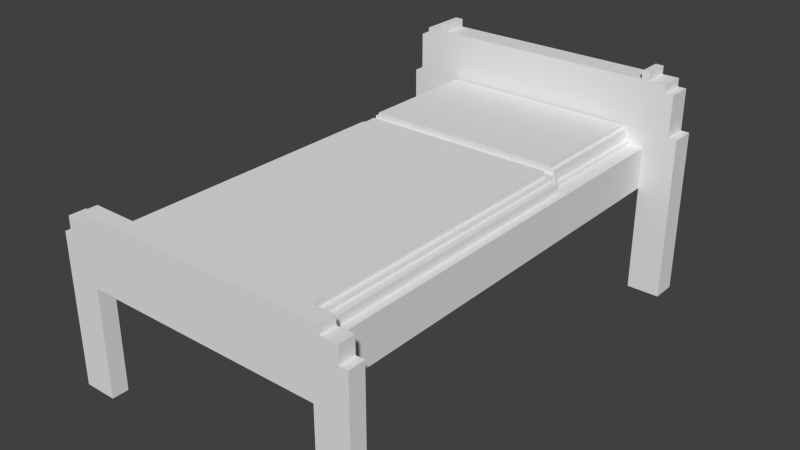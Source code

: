 # Source: Lozko.blend  (saved by Blender 2.74.0; exported with 4.5.12 LTS)
import bpy
from mathutils import Matrix  # noqa: F401  (used for matrix-valued properties, if any)

bpy.ops.wm.read_factory_settings(use_empty=True)
scene = bpy.context.scene
scene.name = 'Scene'

# ---- collections
col_collection_1 = bpy.data.collections.new('Collection 1'); scene.collection.children.link(col_collection_1)

# ---- materials (node trees are filled in below, after node groups)
mat_material = bpy.data.materials.new('Material')
mat_material.alpha_threshold = 0.0
mat_material.use_transparent_shadow = False
mat_material.roughness = 0.5
mat_material.line_color = (0.0, 0.0, 0.0, 1.0)

# ---- material node trees

# ---- world
world_world = bpy.data.worlds.new('World'); scene.world = world_world
world_world.color = (0.05088, 0.05088, 0.05088)
world_world.use_sun_shadow = False
world_world.sun_shadow_jitter_overblur = 0.0
world_world.cycles.sampling_method = 'MANUAL'
world_world.cycles.sample_map_resolution = 256

# ---- meshes
me_cube_002 = bpy.data.meshes.new('Cube.002')
me_cube_002.from_pydata([(-0.4674, -0.9226, -0.03997), (-0.4674, -0.9226, -0.01676), (-0.4442, -0.9226, -0.01676), (-0.4093, -0.9226, -0.03997), (-0.4442, -0.9226, 0.006451), (-0.3629, -0.9226, -0.03997), (-0.09569, -0.3044, -0.03997), (-0.4442, -0.6557, -0.01676), (-0.4674, -0.01182, -0.01676), (-0.4442, -0.4787, -0.01676), (-0.4674, 0.4003, -0.03997), (-0.4442, -0.2931, -0.01676), (-0.2802, -0.9226, -0.01676), (-0.302, -0.9226, -0.03997), (-0.2237, -0.9226, -0.03997), (-0.2179, -0.9226, -0.01676), (-0.1772, -0.9226, -0.03997), (0.09904, -0.7957, -0.03997), (-0.1439, -0.9226, -0.01676), (-0.1163, -0.9226, -0.03997), (-0.03799, -0.9226, -0.03997), (0.08568, -0.9226, -0.01676), (0.008435, -0.9226, -0.03997), (-0.421, -0.8994, 0.006451), (-0.421, -0.8994, 0.02966), (-0.421, -0.8182, 0.02966), (-0.421, -0.5672, 0.02966), (-0.4442, -0.5194, 0.006451), (-0.421, -0.3786, 0.006451), (-0.4442, -0.3293, 0.006451), (-0.421, -0.3221, 0.02966), (-0.1671, -0.8994, 0.02966), (-0.1569, -0.8994, 0.006451), (-0.154, -0.9226, 0.006451), (-0.1192, -0.9226, 0.006451), (-0.08441, -0.9226, 0.006451), (-0.1192, -0.8994, 0.02966), (-0.04669, -0.8994, 0.006451), (-0.03944, -0.8994, 0.02966), (-0.03799, -0.9226, 0.006451), (-0.00317, -0.9226, 0.006451), (0.0885, -0.4966, 0.02966), (-0.4442, -0.1596, -0.01676), (-0.4442, -0.01454, -0.01676), (-0.4442, 0.1189, -0.01676), (-0.4674, 0.4003, -0.01676), (-0.4442, 0.4003, -0.01676), (-0.3919, 0.4003, -0.03997), (-0.3803, 0.4003, -0.01676), (-0.09757, 0.09237, -0.03997), (-0.2904, 0.4003, -0.01676), (-0.2309, 0.4003, -0.03997), (-0.1772, 0.4003, -0.01676), (-0.08441, 0.4003, -0.01676), (0.4842, 0.4003, -0.03997), (-0.421, 0.3771, 0.02966), (-0.421, -0.1538, 0.006451), (-0.4442, 0.02753, 0.006451), (-0.421, 0.3771, 0.006451), (-0.4442, 0.4003, 0.006451), (0.4378, 0.3771, 0.02966), (0.04325, -0.9226, -0.03997), (0.07807, -0.9226, -0.03997), (0.1245, -0.9226, -0.03997), (0.1477, -0.9226, -0.01676), (0.1709, -0.9226, -0.03997), (0.2536, -0.9226, -0.01676), (0.2173, -0.9226, -0.03997), (0.2637, -0.9226, -0.03997), (0.3537, -0.9226, -0.03997), (0.461, -0.9226, -0.01676), (0.4842, -0.9226, -0.03997), (0.4262, -0.9226, -0.03997), (0.4842, -0.9226, -0.01676), (0.4842, -0.8733, -0.03997), (0.461, -0.61, -0.01676), (0.4842, -0.7166, -0.03997), (0.461, -0.2615, -0.01676), (0.4842, -0.3496, -0.03997), (0.03165, -0.9226, 0.006451), (0.07807, -0.9226, 0.006451), (0.03165, -0.8994, 0.006451), (0.02004, -0.8994, 0.02966), (0.1143, -0.8994, 0.02966), (0.11, -0.8994, 0.006451), (0.1129, -0.9226, 0.006451), (0.1477, -0.9226, 0.006451), (0.1941, -0.9226, 0.006451), (0.1941, -0.8994, 0.006451), (0.2405, -0.9226, 0.006451), (0.287, -0.9226, 0.006451), (0.4378, -0.8994, 0.006451), (0.2928, -0.8994, 0.02966), (0.3218, -0.9226, 0.006451), (0.3566, -0.9226, 0.006451), (0.4378, -0.8994, 0.02966), (0.461, -0.9226, 0.006451), (0.4378, -0.8109, 0.02966), (0.4378, -0.5723, 0.006451), (0.4378, -0.5012, 0.02966), (0.4378, -0.1151, 0.006451), (0.4378, -0.243, 0.02966), (0.1158, 0.4003, -0.01676), (0.1941, 0.4003, -0.01676), (0.461, 0.4003, -0.01676), (0.4842, 0.02472, -0.03997), (0.4842, -0.02506, -0.01676), (0.4842, 0.4003, -0.01676), (0.4842, 0.1624, -0.03997), (0.4378, 0.3771, 0.006451), (0.461, 0.4003, 0.006451), (0.4378, 0.2371, 0.006451)], [], [(3, 4, 2), (0, 2, 1), (0, 6, 17), (1, 8, 0), (9, 8, 1), (19, 20, 21, 18), (32, 37, 38, 36), (16, 18, 15), (5, 12, 4), (24, 25, 23), (41, 25, 24), (25, 26, 23), (41, 26, 25), (23, 27, 4), (26, 30, 28), (60, 30, 26), (28, 29, 27), (23, 31, 24), (32, 23, 4), (35, 37, 32, 34), (32, 36, 31), (45, 46, 47, 10), (8, 45, 10), (46, 45, 8), (68, 69, 70, 66), (10, 47, 6), (50, 51, 47), (47, 51, 6), (53, 54, 51), (51, 54, 49), (56, 57, 29), (58, 59, 57), (63, 64, 21), (65, 66, 64), (80, 84, 81, 79), (71, 73, 70), (73, 75, 70), (17, 76, 74), (73, 77, 75), (6, 78, 76), (17, 71, 69), (81, 83, 82), (87, 88, 84, 86), (88, 91, 92, 83), (89, 91, 88, 87), (91, 95, 92), (98, 99, 97, 91), (97, 95, 91), (97, 41, 95), (37, 81, 82, 38), (96, 98, 91), (96, 100, 98), (101, 99, 100), (106, 73, 105), (106, 104, 77), (107, 106, 105), (54, 108, 105), (60, 109, 58), (101, 60, 41), (60, 101, 100), (110, 111, 100), (110, 109, 111), (110, 59, 109), (79, 81, 37, 40), (7, 4, 27, 9), (6, 105, 78), (30, 55, 28), (60, 55, 30), (18, 21, 39, 35), (27, 29, 9), (18, 35, 34), (18, 34, 33), (15, 18, 33, 4), (21, 40, 39), (44, 57, 59, 46), (29, 57, 42), (21, 64, 86, 85), (59, 50, 48), (59, 52, 50), (59, 53, 52), (21, 80, 79), (64, 66, 87, 86), (21, 85, 80), (66, 89, 87), (66, 90, 89), (70, 93, 90), (70, 94, 93), (70, 96, 94), (59, 102, 54), (59, 103, 102), (59, 104, 103), (110, 96, 77), (21, 79, 40), (0, 3, 2), (3, 5, 4), (0, 17, 3), (3, 17, 5), (2, 7, 1), (7, 9, 1), (0, 8, 10), (9, 11, 8), (0, 10, 6), (5, 13, 12), (14, 16, 15), (5, 17, 13), (13, 17, 14), (14, 17, 16), (16, 19, 18), (20, 22, 21), (16, 17, 19), (19, 17, 20), (20, 17, 22), (23, 26, 28), (23, 28, 27), (41, 60, 26), (31, 41, 24), (23, 32, 31), (38, 41, 36), (36, 41, 31), (34, 32, 33), (39, 37, 35), (40, 37, 39), (33, 32, 4), (11, 42, 8), (42, 43, 8), (43, 44, 8), (44, 46, 8), (46, 59, 47), (59, 48, 47), (13, 14, 15, 12), (6, 49, 54), (48, 50, 47), (50, 52, 51), (6, 51, 49), (52, 53, 51), (53, 59, 54), (28, 55, 56), (28, 56, 29), (56, 55, 58), (56, 58, 57), (22, 61, 21), (61, 62, 21), (63, 65, 64), (62, 63, 21), (22, 17, 61), (61, 17, 62), (63, 17, 65), (62, 17, 63), (67, 68, 66), (67, 17, 68), (68, 17, 69), (65, 67, 66), (65, 17, 67), (69, 72, 70), (72, 71, 70), (71, 17, 74), (69, 71, 72), (74, 73, 71), (17, 6, 76), (76, 73, 74), (78, 73, 76), (83, 41, 82), (81, 84, 83), (84, 88, 83), (86, 84, 85), (85, 84, 80), (92, 41, 83), (95, 41, 92), (90, 91, 89), (93, 91, 90), (94, 91, 93), (97, 99, 41), (100, 99, 98), (99, 101, 41), (96, 91, 94), (102, 103, 54), (103, 104, 54), (73, 106, 77), (6, 54, 105), (106, 107, 104), (108, 107, 105), (54, 107, 108), (104, 107, 54), (55, 60, 58), (109, 59, 58), (96, 110, 100), (111, 60, 100), (109, 60, 111), (82, 41, 38), (105, 73, 78), (2, 4, 7), (9, 29, 11), (12, 15, 4), (11, 29, 42), (42, 57, 43), (43, 57, 44), (66, 70, 90), (75, 96, 70), (77, 96, 75), (104, 110, 77), (59, 110, 104)])
me_cube_002.materials.append(mat_material)
me_cube_002.use_remesh_preserve_volume = False
me_cube_002.use_remesh_preserve_attributes = False
me_cube_002.use_mirror_vertex_groups = False
me_cube_002.update()
me_cube_001 = bpy.data.meshes.new('Cube.001')
me_cube_001.from_pydata([(-0.4758, -0.3358, -0.05065), (-0.4758, -0.3188, -0.03362), (-0.4758, -0.3188, 0.0004215), (-0.4758, -0.3358, 0.0004215), (-0.4588, -0.3188, -0.03362), (-0.4588, -0.3188, 0.0004215), (-0.2736, -0.3358, -0.05065), (-0.4078, -0.3358, -0.03362), (-0.3432, -0.3358, -0.02737), (-0.3014, -0.3358, -0.02511), (-0.4758, -0.2188, -0.05065), (-0.4758, -0.2592, -0.03362), (-0.4758, -0.2251, -0.03362), (-0.4758, -0.1613, -0.05065), (-0.4758, -0.1911, -0.03362), (-0.4758, -0.1288, -0.03362), (-0.4588, -0.1464, -0.00809), (-0.4758, -0.1126, -0.05065), (-0.2593, 0.0446, -0.05065), (-0.4588, -0.106, -0.003834), (-0.4588, -0.08897, -0.03362), (-0.4588, -0.09748, -0.0166), (-0.4588, -0.06982, -0.005962), (-0.4588, -0.03896, -0.03362), (-0.4588, -0.04641, -0.0166), (0.06475, -0.1407, -0.05065), (-0.204, -0.3358, -0.02298), (-0.09217, -0.3358, -0.0287), (0.002515, -0.3358, -0.05065), (-0.02475, -0.3358, -0.01873), (0.00717, -0.3358, -0.0315), (-0.4588, -0.3188, 0.01744), (-0.4418, -0.3188, 0.01744), (-0.4418, -0.3188, 0.03447), (-0.4418, -0.2603, 0.03447), (-0.4418, -0.1251, 0.03447), (-0.4588, 0.01663, 0.01744), (-0.4588, -0.02301, -0.01022), (-0.4418, -0.05492, 0.03447), (-0.2672, -0.224, 0.03447), (-0.06611, -0.3188, 0.01744), (-0.06092, -0.3358, 0.0004215), (-0.01198, -0.3188, 0.0004215), (-0.4758, 0.04083, -0.05065), (-0.4588, 0.04296, -0.03362), (-0.4758, 0.08126, -0.03362), (-0.4758, 0.09403, -0.05065), (-0.4588, 0.1366, -0.03362), (-0.4758, 0.1451, -0.05065), (-0.4758, 0.1451, -0.03362), (-0.4758, 0.1898, -0.05065), (-0.4758, 0.1876, -0.03362), (-0.4758, 0.26, -0.03362), (-0.4588, 0.26, -0.03362), (-0.2664, 0.2258, -0.05065), (-0.4758, 0.26, -0.05065), (-0.3476, 0.26, -0.05065), (-0.2546, 0.243, -0.0166), (-0.4588, 0.26, -0.0166), (0.1375, 0.26, -0.05065), (-0.2546, 0.26, -0.0166), (-0.2546, 0.26, 0.0004215), (-0.4588, 0.03285, -0.01181), (-0.4418, 0.02487, 0.03447), (-0.4418, 0.01317, 0.01744), (-0.4588, 0.05572, 0.0004215), (-0.4588, 0.09615, -0.01022), (-0.4418, 0.06424, 0.01744), (-0.4418, 0.1153, 0.03447), (-0.4588, 0.1302, -0.01022), (-0.4588, 0.243, -0.0166), (-0.4588, 0.243, 0.01744), (-0.4418, 0.1323, 0.01744), (-0.4418, 0.226, 0.03447), (-0.4418, 0.226, 0.01744), (-0.3571, 0.104, 0.03447), (0.4264, 0.226, 0.01744), (-0.2546, 0.243, 0.0004215), (-0.3019, 0.243, 0.01744), (0.4264, 0.226, 0.03447), (-0.03432, 0.243, 0.01744), (0.08344, 0.26, 0.0004215), (0.09035, -0.3358, -0.02658), (0.1476, -0.3358, -0.05065), (0.2104, -0.3358, -0.02405), (0.2716, -0.3358, -0.05065), (0.2148, -0.2425, -0.05065), (0.36, -0.2634, -0.05065), (0.2891, -0.3358, -0.02405), (0.3242, -0.3358, -0.03362), (0.4604, -0.3358, 0.0004215), (0.4604, -0.3358, -0.05065), (0.4604, -0.2975, -0.05065), (0.4434, -0.3188, -0.03362), (0.4604, -0.3188, -0.03362), (0.4604, -0.3188, 0.0004215), (0.4604, -0.2805, -0.03362), (0.4604, -0.2592, -0.05065), (0.4604, -0.2507, -0.03362), (0.4604, -0.2124, -0.05065), (0.4434, -0.2166, -0.03362), (0.4604, -0.2209, -0.03362), (0.4604, -0.1262, -0.05065), (0.4434, -0.1358, -0.03362), (0.4604, -0.1826, -0.03362), (0.4604, -0.1528, -0.03362), (0.4604, -0.04189, -0.03362), (0.4604, -0.004919, -0.05065), (0.4434, -0.01449, -0.03362), (0.4434, -0.04641, -0.0166), (0.05185, -0.3188, 0.01744), (0.09016, -0.3188, 0.01744), (0.1721, -0.3188, 0.0004215), (0.1327, -0.3188, 0.01744), (0.1854, -0.3188, 0.03447), (0.2274, -0.3188, 0.01744), (0.2987, -0.3188, 0.01744), (0.3359, -0.3188, 0.0004215), (0.3152, -0.3188, 0.03447), (0.3625, -0.3188, 0.01744), (0.4434, -0.3188, 0.0004215), (0.4264, -0.3188, 0.01744), (0.4264, -0.3188, 0.03447), (0.4434, -0.3188, 0.01744), (0.4264, -0.2188, 0.03447), (0.4434, -0.1181, -0.00666), (0.4434, -0.2251, 0.01744), (0.4434, -0.1618, 0.01744), (0.4264, -0.1198, 0.03447), (0.4264, 0.02806, 0.01744), (0.4264, -0.005983, 0.03447), (0.4434, 0.01982, 0.01744), (0.4434, -0.03152, -0.005962), (0.1203, 0.1314, -0.05065), (0.2391, 0.26, -0.0166), (0.3295, 0.26, -0.05065), (0.2391, 0.243, -0.0166), (0.4434, 0.01317, -0.0166), (0.4434, 0.06211, -0.03362), (0.4604, 0.08339, -0.05065), (0.4434, 0.05892, -0.01022), (0.4604, 0.111, -0.03362), (0.4434, 0.1632, -0.03362), (0.4434, 0.1068, -0.0166), (0.4604, 0.1621, -0.05065), (0.4434, 0.1408, -0.0166), (0.4604, 0.1536, -0.03362), (0.4434, 0.1802, -0.01128), (0.4604, 0.26, -0.03362), (0.4434, 0.2302, -0.03362), (0.3205, 0.26, -0.03362), (0.3412, 0.26, -0.0166), (0.4434, 0.26, -0.0166), (0.4604, 0.26, -0.05065), (0.4434, 0.26, -0.03362), (0.09288, -0.05398, 0.03447), (0.4434, 0.243, 0.01744), (0.2391, 0.243, 0.0004215), (0.2391, 0.26, 0.0004215), (0.4434, -0.003855, -0.00809), (0.4264, 0.05147, 0.03447), (0.4264, 0.1164, 0.03447), (0.4434, 0.05572, 0.0004215), (0.4434, 0.1196, 0.01744), (0.4434, 0.08977, 0.0004215), (0.4434, 0.1217, -0.005962), (0.4434, 0.243, -0.0166)], [], [(0, 2, 1), (0, 6, 8, 7), (13, 17, 18, 0), (6, 9, 8), (0, 7, 3), (4, 11, 1), (1, 11, 0), (4, 14, 12), (12, 14, 10), (4, 12, 11), (11, 12, 10), (16, 19, 4), (4, 19, 21, 20), (21, 22, 20), (22, 24, 23), (19, 31, 36, 22), (31, 16, 4), (4, 15, 14), (14, 15, 13), (6, 27, 26), (0, 25, 6), (25, 86, 28), (28, 30, 29), (28, 29, 27), (6, 26, 9), (5, 2, 3), (5, 32, 31), (39, 34, 33), (33, 34, 32), (39, 35, 34), (34, 35, 32), (46, 45, 49, 48), (32, 36, 31), (75, 38, 35), (35, 38, 32), (5, 40, 32), (42, 5, 41), (155, 39, 33), (37, 62, 23), (44, 45, 15), (62, 66, 47), (15, 45, 43), (66, 69, 47), (47, 49, 45), (69, 70, 47), (47, 53, 52, 51), (48, 49, 51, 50), (51, 52, 50), (47, 51, 49), (52, 53, 56, 55), (55, 56, 18), (70, 58, 53), (58, 60, 59, 56), (60, 58, 57), (56, 59, 54), (102, 104, 101, 99), (2, 5, 4, 1), (75, 68, 63), (63, 68, 67), (36, 71, 70), (75, 73, 68), (72, 71, 36), (68, 73, 72), (73, 76, 74), (79, 73, 155), (81, 61, 77), (78, 71, 74), (80, 78, 76), (28, 82, 30), (83, 84, 82), (85, 89, 88), (85, 90, 89), (86, 92, 91), (95, 94, 93), (87, 97, 92), (98, 96, 97), (101, 100, 93), (25, 102, 99), (101, 103, 100), (87, 25, 99, 97), (99, 101, 98, 97), (115, 116, 118, 114), (106, 105, 102), (109, 132, 103), (106, 108, 103), (133, 107, 102), (132, 125, 103), (105, 104, 102), (85, 88, 84), (96, 94, 92), (42, 110, 40), (112, 113, 111), (112, 42, 41), (42, 111, 110), (112, 115, 113), (113, 114, 33), (117, 112, 90), (117, 120, 119), (117, 119, 116), (95, 120, 90), (120, 123, 121), (121, 122, 118), (120, 117, 90), (124, 122, 121), (127, 126, 125), (126, 123, 125), (131, 127, 125), (130, 128, 129), (127, 129, 121), (128, 124, 121), (112, 116, 115), (144, 146, 141, 139), (122, 155, 118), (59, 135, 133), (134, 135, 59), (159, 132, 108), (106, 138, 108), (137, 159, 108), (133, 139, 107), (165, 140, 138), (141, 106, 139), (140, 137, 138), (165, 143, 142), (147, 145, 142), (133, 144, 139), (145, 165, 142), (149, 156, 147, 142), (133, 153, 144), (153, 148, 146, 144), (148, 149, 142), (154, 152, 166, 149), (143, 165, 138), (141, 142, 138), (151, 150, 134), (151, 134, 136), (152, 151, 166), (150, 154, 153, 135), (148, 154, 149), (135, 153, 133), (152, 154, 150), (147, 156, 163, 165), (166, 156, 149), (158, 81, 157), (156, 136, 157), (156, 157, 77), (163, 131, 162), (161, 160, 129), (160, 130, 129), (163, 156, 76, 129), (71, 77, 57, 70), (79, 161, 76), (156, 166, 136), (156, 80, 76), (24, 37, 23), (132, 109, 108), (75, 63, 38), (38, 63, 32), (22, 37, 24), (26, 41, 3), (65, 66, 62), (57, 77, 61, 60), (134, 158, 157, 136), (82, 90, 41), (95, 90, 91), (125, 120, 93), (81, 134, 61), (81, 158, 134), (140, 159, 137), (147, 165, 145), (3, 7, 8), (0, 11, 10), (10, 13, 0), (10, 14, 13), (13, 15, 17), (20, 22, 23), (20, 23, 15), (4, 20, 15), (0, 18, 25), (6, 25, 28), (6, 28, 27), (39, 155, 35), (16, 31, 19), (155, 75, 35), (22, 36, 37), (41, 5, 3), (32, 40, 33), (5, 42, 40), (5, 31, 4), (23, 62, 44), (23, 44, 15), (17, 43, 18), (17, 15, 43), (43, 46, 18), (44, 62, 47), (44, 47, 45), (43, 45, 46), (46, 48, 18), (47, 70, 53), (48, 50, 18), (57, 58, 70), (53, 58, 56), (18, 56, 54), (60, 61, 59), (54, 59, 18), (18, 59, 133), (50, 55, 18), (50, 52, 55), (37, 36, 62), (32, 63, 64), (32, 64, 36), (62, 36, 65), (65, 36, 66), (64, 63, 67), (64, 67, 36), (69, 36, 70), (72, 73, 74), (72, 74, 71), (155, 73, 75), (66, 36, 69), (67, 68, 72), (67, 72, 36), (71, 78, 77), (73, 79, 76), (78, 80, 77), (76, 78, 74), (28, 86, 83), (28, 83, 82), (83, 86, 85), (83, 85, 84), (85, 86, 91), (85, 91, 90), (89, 90, 88), (94, 95, 91), (92, 94, 91), (86, 25, 87), (96, 98, 93), (86, 87, 92), (97, 96, 92), (100, 125, 93), (101, 104, 103), (103, 125, 100), (98, 101, 93), (105, 106, 103), (108, 109, 103), (107, 106, 102), (25, 133, 102), (104, 105, 103), (94, 96, 93), (40, 110, 33), (42, 112, 111), (111, 113, 33), (110, 111, 33), (113, 115, 114), (90, 112, 41), (112, 117, 116), (119, 120, 118), (116, 119, 118), (120, 121, 118), (122, 124, 155), (125, 123, 120), (126, 127, 121), (123, 126, 121), (128, 130, 155), (132, 131, 125), (127, 131, 129), (129, 128, 121), (124, 128, 155), (114, 155, 33), (118, 155, 114), (18, 133, 25), (61, 134, 59), (138, 137, 108), (106, 141, 138), (139, 106, 107), (141, 146, 142), (146, 148, 142), (142, 143, 138), (134, 150, 135), (151, 152, 150), (166, 151, 136), (154, 148, 153), (80, 156, 77), (157, 81, 77), (140, 131, 159), (159, 131, 132), (160, 161, 155), (162, 131, 140), (164, 163, 140), (140, 163, 162), (131, 163, 129), (130, 160, 155), (76, 161, 129), (161, 79, 155), (165, 163, 164), (0, 3, 2), (9, 26, 3), (8, 9, 3), (21, 19, 22), (26, 27, 41), (27, 29, 41), (29, 30, 41), (30, 82, 41), (82, 84, 90), (84, 88, 90), (120, 95, 93), (165, 164, 140)])
me_cube_001.materials.append(mat_material)
me_cube_001.use_remesh_preserve_volume = False
me_cube_001.use_remesh_preserve_attributes = False
me_cube_001.use_mirror_vertex_groups = False
me_cube_001.update()
me_cube = bpy.data.meshes.new('Cube')
me_cube.from_pydata([(-0.6795, -1.103, -0.5872), (-0.5326, -1.103, -0.5872), (-0.6795, -1.03, -0.5872), (-0.6795, -1.103, -0.3117), (-0.6795, -1.103, 0.07395), (-0.5785, -1.103, -0.1923), (-0.6336, -1.103, -0.1281), (-0.6795, -1.03, -0.06838), (-0.5326, -1.03, -0.1097), (-0.5326, -1.103, -0.3439), (-0.5326, -1.03, -0.5872), (-0.5326, -1.103, -0.1097), (-0.5326, -0.648, -0.1097), (0.5326, -1.103, -0.1097), (-0.1987, -0.08656, -0.1097), (-0.5326, 0.8803, -0.1097), (-0.6428, -1.103, 0.1474), (-0.6795, -1.03, 0.07395), (-0.6428, -1.03, 0.07395), (-0.6428, -1.03, 0.1474), (-0.6428, -1.103, 0.07395), (-0.5693, -1.103, 0.1474), (-0.4316, -1.103, 0.1841), (-0.5326, -1.03, -0.07297), (-0.5326, -1.03, 0.07395), (-0.5326, -0.8001, -0.05174), (-0.5693, -1.03, 0.1474), (-0.4959, -1.03, 0.07395), (-0.5693, -1.03, 0.1841), (-0.2525, -1.103, -0.0592), (-0.5693, -1.103, 0.1841), (-0.2893, -1.103, 0.1841), (-0.233, -1.03, 0.1474), (-0.1779, -1.03, 0.1841), (-0.2847, -1.103, 0.07625), (-0.1745, -1.103, 0.009675), (-0.2273, -1.103, 0.1061), (-0.04132, -1.103, 0.1841), (0.4959, -1.03, 0.1107), (-0.08264, -1.103, -0.0592), (-0.101, -1.103, 0.08773), (0.03673, -1.103, -0.07297), (-0.03673, -1.103, -0.01328), (-0.05969, -1.103, 0.1291), (-0.1286, -1.03, 0.1474), (-0.04591, -1.03, 0.1474), (0.5693, -1.03, 0.1841), (-0.5326, -0.4345, -0.01357), (-0.5326, -0.116, 0.07395), (-0.5326, -0.3002, 0.003935), (-0.4959, 0.2926, 0.07395), (-0.5326, -0.2652, -0.02247), (-0.5326, -0.2124, -0.07297), (-0.4959, 0.2926, 0.1107), (-0.4959, -1.03, 0.1107), (-0.5326, -0.1849, 0.01427), (-0.5326, 0.02346, -0.03107), (-0.05509, -0.1481, 0.1107), (-0.01836, -0.1849, 0.1107), (-0.09183, -0.001222, 0.1107), (-0.01836, -0.1849, 0.07395), (-0.01836, -0.1481, 0.07395), (-0.01836, -0.1481, 0.1107), (-0.05509, -0.001222, 0.1107), (-0.05509, -0.1481, 0.07395), (-0.6795, 0.8803, -0.5872), (-0.6795, 0.9216, -0.477), (-0.5326, 0.8803, -0.5872), (-0.6198, 0.8803, -0.3852), (-0.6428, 0.8803, -0.3852), (-0.6244, 0.9905, -0.4954), (-0.6244, 0.9905, -0.4586), (-0.6244, 0.9905, -0.4219), (-0.6795, 0.8803, -0.2704), (-0.6795, 0.9905, -0.5872), (-0.6795, 0.9354, -0.2383), (-0.5923, 0.8803, -0.3071), (-0.6795, 0.8803, -0.09134), (-0.6795, 0.9354, -0.151), (-0.6336, 0.8803, -0.1832), (-0.6795, 0.8803, 0.1474), (-0.6795, 0.9905, -0.1235), (-0.6428, 0.9905, -0.3117), (-0.6244, 0.9905, -0.3852), (-0.6244, 0.9905, -0.3485), (-0.6428, 0.9905, -0.2015), (-0.6061, 0.9905, -0.2383), (-0.6244, 0.9905, -0.1097), (-0.5693, 0.8803, -0.3852), (-0.5877, 0.9905, -0.5137), (-0.5326, 0.9905, -0.5872), (-0.5693, 0.9905, -0.3944), (-0.5693, 0.9905, -0.3117), (-0.5693, 0.9905, -0.2015), (-0.2984, 0.9905, -0.1097), (0.06048, 0.5749, -0.1097), (0.4159, 0.6763, -0.1097), (0.009185, 0.9905, -0.1097), (-0.6795, 0.9446, -0.09134), (-0.6428, 0.8803, 0.1474), (-0.6061, 0.8803, 0.2025), (-0.6336, 0.9905, -0.02706), (-0.5877, 0.9905, -0.07297), (-0.6795, 0.9905, 0.1474), (-0.6244, 0.9905, 0.05559), (-0.6428, 0.9905, 0.1474), (-0.6428, 0.9905, 0.3311), (-0.5877, 0.9905, 0.2025), (-0.6061, 0.9905, 0.3678), (-0.5969, 0.9905, 0.2852), (-0.6061, 0.9905, 0.3311), (-0.5326, 0.1819, -0.01787), (-0.5326, 0.3847, -0.03251), (-0.5326, 0.5652, 0.07395), (-0.5326, 0.4855, 0.002788), (-0.1653, 0.2926, 0.1107), (-0.05509, -0.001222, 0.07395), (-0.1286, 0.109, 0.1107), (-0.09183, 0.109, 0.1107), (-0.1286, 0.2559, 0.1107), (-0.09183, -0.001222, 0.07395), (-0.1653, 0.2559, 0.07395), (-0.1653, 0.2559, 0.1107), (0.1286, 0.2559, 0.07395), (-0.5326, 0.8803, 0.07395), (-0.5693, 0.8803, 0.009675), (-0.551, 0.8803, 0.1658), (-0.6061, 0.8803, 0.3311), (-0.4775, 0.8803, 0.1107), (-0.4775, 0.8803, 0.1658), (-0.5877, 0.9905, 0.009675), (-0.4959, 0.9905, -0.01787), (-0.4959, 0.9905, 0.05559), (-0.4591, 0.9905, 0.01886), (-0.551, 0.9905, 0.07395), (-0.4867, 0.9905, 0.1199), (-0.5142, 0.9905, 0.1474), (-0.4959, 0.9905, 0.2025), (-0.45, 0.9905, 0.2025), (-0.3191, 0.8803, 0.07395), (-0.4224, 0.8803, 0.1291), (-0.3306, 0.8803, 0.1336), (-0.3673, 0.8803, 0.1841), (-0.2938, 0.8803, 0.1107), (-0.2938, 0.8803, 0.1841), (-0.4224, 0.9905, -0.0546), (-0.5326, 0.9905, -0.1097), (-0.4224, 0.9905, 0.05559), (-0.3306, 0.9905, 0.03722), (-0.3306, 0.9905, -0.06379), (-0.3673, 0.9905, -0.02706), (-0.2938, 0.9905, -0.008691), (-0.3857, 0.9905, 0.09232), (-0.4224, 0.9905, 0.1658), (-0.4316, 0.9905, 0.1015), (-0.3949, 0.9905, 0.2301), (-0.3489, 0.9905, 0.1015), (-0.2663, 0.9905, 0.06477), (-0.2663, 0.9905, 0.1199), (-0.6428, 0.8803, 0.3311), (-0.551, 0.8803, 0.2943), (-0.4821, 0.8803, 0.2347), (-0.5326, 0.8803, 0.3678), (-0.5326, 0.8803, 0.4045), (-0.6061, 0.8803, 0.3678), (-0.4959, 0.8803, 0.4045), (-0.4959, 0.9905, 0.4045), (-0.5142, 0.9905, 0.2852), (-0.5051, 0.9905, 0.2484), (-0.4775, 0.9905, 0.3311), (-0.5326, 0.9905, 0.3678), (-0.5326, 0.9905, 0.4045), (-0.4959, 0.9905, 0.3678), (-0.404, 0.8803, 0.2209), (-0.3214, 0.8803, 0.2576), (-0.3489, 0.8803, 0.3219), (-0.4959, 0.8803, 0.3678), (-0.404, 0.9905, 0.2943), (-0.404, 0.9905, 0.3311), (-0.3489, 0.9905, 0.2392), (-0.3214, 0.9905, 0.2392), (-0.3489, 0.9905, 0.3127), (-0.2938, 0.9905, 0.3219), (-0.1286, 0.2559, 0.07395), (-0.2479, 0.8803, 0.1658), (-0.1837, 0.8803, 0.1474), (-0.1469, 0.8803, 0.1107), (-0.2112, 0.8803, 0.2392), (-0.2296, 0.9905, -0.06379), (-0.1377, 0.9905, -0.07297), (-0.1928, 0.9905, -0.01787), (-0.1837, 0.9905, 0.02804), (-0.2663, 0.9905, 0.175), (-0.1469, 0.9905, 0.07395), (-0.1745, 0.9905, 0.1658), (-0.1653, 0.9905, 0.2025), (0.0005758, 0.8803, 0.07395), (-0.09183, 0.8803, 0.1291), (-0.1377, 0.8803, 0.2025), (-0.0505, 0.8803, 0.2025), (-0.02755, 0.8803, 0.1474), (-0.101, 0.9905, 0.05559), (-0.06428, 0.9905, -0.03624), (1.907e-06, 0.9905, -0.06379), (-0.07346, 0.9905, 0.009675), (-0.1745, 0.9905, 0.1107), (-0.08264, 0.9905, 0.1291), (-0.07346, 0.9905, 0.2025), (-0.2755, 0.8803, 0.276), (-0.2388, 0.8803, 0.2392), (-0.1561, 0.8803, 0.2989), (-0.2296, 0.8803, 0.3219), (-0.1354, 0.8803, 0.3678), (-0.2847, 0.9905, 0.2117), (-0.2204, 0.9905, 0.2484), (-0.2388, 0.9905, 0.3127), (-0.1653, 0.9905, 0.276), (-0.202, 0.9905, 0.3127), (-0.1377, 0.9905, 0.3311), (-0.09183, 0.8803, 0.2622), (-0.01377, 0.8803, 0.3081), (-0.03673, 0.8803, 0.276), (1.907e-06, 0.8803, 0.3311), (-0.1286, 0.9905, 0.2668), (-0.02755, 0.9905, 0.2576), (-0.07346, 0.9905, 0.2943), (0.01837, 0.9905, 0.3678), (0.5326, -1.103, -0.5872), (0.5326, -1.103, -0.2457), (0.5326, -1.03, -0.5872), (0.6152, -1.103, -0.252), (0.5326, -1.066, -0.236), (0.5326, -1.03, -0.2635), (0.5326, -1.03, -0.1097), (0.5326, -0.4988, -0.1097), (0.3489, -0.7123, -0.1097), (0.5326, -0.2009, -0.1097), (0.5326, 0.1566, -0.1097), (0.613, -1.103, -0.3852), (0.6795, -1.103, -0.5872), (0.6428, -1.03, -0.353), (0.6795, -1.03, -0.5872), (0.6038, -1.103, -0.1579), (0.6795, -1.103, 0.07395), (0.5923, -1.03, -0.3806), (0.6052, -1.03, -0.2067), (0.6795, -1.03, 0.07395), (0.01837, -1.103, 0.02804), (0.163, -1.103, 0.002788), (0.1837, -1.103, -0.07297), (0.05051, -1.103, 0.08314), (0.1102, -1.103, 0.07395), (0.1997, -1.03, 0.1474), (0.2571, -1.103, 0.04181), (0.3306, -1.103, -0.07297), (0.2112, -1.103, 0.05559), (0.124, -1.103, 0.1382), (0.1928, -1.103, 0.1841), (0.2663, -1.103, 0.1199), (0.365, -1.103, 0.01656), (0.4477, -1.103, 0.009675), (0.3742, -1.103, 0.1245), (0.5693, -1.103, 0.1474), (0.6428, -1.103, 0.1474), (0.5693, -1.103, 0.1841), (0.613, -1.03, 0.007379), (0.4959, -1.03, 0.07395), (0.4959, 0.2926, 0.1107), (0.5326, -1.03, 0.07395), (0.6428, -1.03, 0.07395), (0.5693, -1.03, 0.1474), (0.5326, -0.8185, -0.01787), (0.5326, -0.6677, 0.07395), (0.5326, -0.7542, -0.04542), (0.01837, -0.1849, 0.07395), (0.01837, -0.1849, 0.1107), (0.01837, -0.1481, 0.07395), (0.01837, -0.1481, 0.1107), (0.0551, -0.1481, 0.07395), (0.0551, -0.1481, 0.1107), (0.0551, -0.001222, 0.1107), (0.5326, -0.6463, -0.01558), (0.5326, -0.4558, -0.06379), (0.5326, -0.5086, 0.0004919), (0.4959, 0.2926, 0.07395), (0.5326, -0.3456, 0.03722), (0.5326, -0.3456, -0.03165), (0.1957, -0.4063, 0.1107), (0.5326, -0.2583, -0.06379), (0.5326, -0.2027, 0.07395), (0.5326, -0.1527, -0.0041), (0.6152, -1.103, -0.02706), (0.6428, -1.103, 0.07395), (0.6428, -1.03, 0.1474), (0.5326, 0.505, -0.1097), (0.2456, 0.9905, -0.1097), (0.5326, 0.8115, -0.1097), (0.5326, 0.8803, -0.5872), (0.5326, 0.9905, -0.5872), (0.5326, 0.8803, -0.1097), (0.5326, 0.9905, -0.3657), (0.5693, 0.8803, -0.3117), (0.5969, 0.8803, -0.2199), (0.5831, 0.8803, -0.08215), (0.5785, 0.9905, -0.376), (0.5877, 0.9905, -0.3301), (0.5785, 0.9905, -0.174), (0.6795, 0.9216, -0.4908), (0.6428, 0.8803, -0.4219), (0.6795, 0.8803, -0.5872), (0.6795, 0.9905, -0.5872), (0.6244, 0.9905, -0.4495), (0.6152, 0.9905, -0.4127), (0.6336, 0.8803, -0.3117), (0.6795, 0.8803, -0.2979), (0.6795, 0.9262, -0.3266), (0.6795, 0.9171, -0.2383), (0.6061, 0.8803, -0.1556), (0.6428, 0.8803, -0.2015), (0.6795, 0.8803, 0.1474), (0.6795, 0.9262, -0.1103), (0.6428, 0.9905, -0.3117), (0.5969, 0.9905, -0.275), (0.5969, 0.9905, -0.2107), (0.6428, 0.9905, -0.2015), (0.6428, 0.9905, -0.1281), (0.0551, -0.001222, 0.07395), (0.09183, -0.001222, 0.07395), (0.09183, -0.001222, 0.1107), (0.1286, 0.109, 0.1107), (0.09183, 0.109, 0.07395), (-0.09183, 0.109, 0.07395), (0.09183, 0.109, 0.1107), (0.1286, 0.109, 0.07395), (0.1286, 0.2559, 0.1107), (-0.1286, 0.109, 0.07395), (0.1653, 0.2559, 0.07395), (0.1653, 0.2926, 0.1107), (0.1653, 0.2559, 0.1107), (0.5326, -0.04714, -0.006395), (0.5326, 0.09634, 0.0004919), (0.5326, 0.183, 0.07395), (0.5326, 0.2605, 0.01886), (0.1653, 0.2926, 0.07395), (0.5326, 0.2903, -0.04772), (0.5326, 0.4751, 0.07395), (0.5326, 0.4717, -0.0546), (0.5326, 0.3936, 0.009675), (0.5326, 0.4671, -0.0041), (0.5326, 0.8803, 0.07395), (-0.1653, 0.2926, 0.07395), (0.03673, 0.8803, 0.1107), (0.01837, 0.8803, 0.1658), (0.0551, 0.8803, 0.2347), (0.09183, 0.8803, 0.1382), (0.1469, 0.8803, 0.1107), (0.0551, 0.9905, -0.04542), (1.907e-06, 0.9905, 0.0004919), (0.1102, 0.9905, -0.07297), (0.1102, 0.9905, -0.03624), (0.09183, 0.9905, 0.05559), (0.1286, 0.9905, 0.02804), (0.03673, 0.9905, 0.07395), (-0.01836, 0.9905, 0.1015), (1.907e-06, 0.9905, 0.1841), (0.1286, 0.9905, 0.1291), (0.07346, 0.9905, 0.1474), (0.1286, 0.9905, 0.2025), (0.2204, 0.8803, 0.1107), (0.1377, 0.8803, 0.175), (0.1699, 0.8803, 0.2025), (0.2939, 0.8803, 0.1107), (0.2571, 0.8803, 0.1474), (0.2388, 0.8803, 0.2392), (0.1745, 0.9905, -0.04542), (0.5326, 0.9905, -0.1097), (0.2847, 0.9905, -0.03624), (0.2204, 0.9905, 0.03722), (0.2571, 0.9905, -0.01787), (0.2571, 0.9905, 0.009675), (0.1837, 0.9905, 0.1107), (0.1837, 0.9905, 0.06477), (0.1837, 0.9905, 0.1658), (0.2388, 0.9905, 0.1291), (0.2847, 0.9905, 0.1015), (0.2847, 0.9905, 0.175), (0.08265, 0.8803, 0.3035), (0.124, 0.8803, 0.3678), (0.009185, 0.9905, 0.3035), (0.06428, 0.9905, 0.2209), (0.1102, 0.9905, 0.2668), (0.07346, 0.9905, 0.3219), (0.1286, 0.9905, 0.3127), (0.1974, 0.9905, 0.3678), (0.1469, 0.8803, 0.2943), (0.202, 0.8803, 0.2392), (0.225, 0.8803, 0.3265), (0.1928, 0.9905, 0.2392), (0.202, 0.9905, 0.3035), (0.1653, 0.9905, 0.3127), (0.2571, 0.9905, 0.2301), (0.2571, 0.9905, 0.3219), (0.5326, 0.5865, -0.04542), (0.3489, 0.8803, 0.1291), (0.2939, 0.8803, 0.1658), (0.2939, 0.8803, 0.2209), (0.3673, 0.8803, 0.1841), (0.3857, 0.8803, 0.1291), (0.4408, 0.8803, 0.1107), (0.4408, 0.8803, 0.1474), (0.3673, 0.8803, 0.2392), (0.3489, 0.9905, 0.01886), (0.45, 0.9905, -0.02706), (0.4132, 0.9905, 0.0004919), (0.3857, 0.9905, 0.1015), (0.404, 0.9905, 0.1474), (0.3673, 0.9905, 0.1566), (0.5326, 0.8436, -0.07297), (0.5326, 0.8803, -0.03165), (0.4959, 0.8803, 0.1291), (0.4637, 0.8803, 0.2025), (0.5602, 0.8803, 0.1199), (0.551, 0.8803, 0.1841), (0.5877, 0.8803, 0.1474), (0.4959, 0.9905, 0.05559), (0.6795, 0.9905, 0.1474), (0.4316, 0.9905, 0.09232), (0.4591, 0.9905, 0.06477), (0.4775, 0.9905, 0.1933), (0.5326, 0.9905, 0.1291), (0.5142, 0.9905, 0.1658), (0.5693, 0.9905, 0.2025), (0.3214, 0.8803, 0.2484), (0.3306, 0.8803, 0.3311), (0.404, 0.8803, 0.2668), (0.3857, 0.8803, 0.3127), (0.4408, 0.8803, 0.3127), (0.3122, 0.9905, 0.2392), (0.4959, 0.9905, 0.3678), (0.303, 0.9905, 0.3127), (0.3673, 0.9905, 0.2209), (0.4224, 0.9905, 0.276), (0.4959, 0.8803, 0.3678), (0.4959, 0.8803, 0.4045), (0.4959, 0.9905, 0.4045), (0.5326, 0.8803, 0.4045), (0.6061, 0.8803, 0.3678), (0.5326, 0.9905, 0.4045), (0.5326, 0.8803, 0.3678), (0.5326, 0.9905, 0.3678), (0.4408, 0.9905, 0.2392), (0.5142, 0.9905, 0.2668), (0.5142, 0.9905, 0.3127), (0.6061, 0.9905, 0.3678), (0.6061, 0.8803, -0.01787), (0.6428, 0.8803, 0.1474), (0.6244, 0.9905, -0.07297), (0.5785, 0.9905, 0.1199), (0.5877, 0.9905, 0.1658), (0.6428, 0.9905, 0.1474), (0.6061, 0.8803, 0.3311), (0.6428, 0.8803, 0.3311), (0.6061, 0.9905, 0.3311), (0.6428, 0.9905, 0.3311), (0.6061, 0.9905, 0.2392)], [], [(0, 2, 10, 1), (2, 4, 17, 7), (5, 6, 0), (0, 6, 4), (1, 5, 0), (10, 9, 1), (9, 11, 5), (8, 11, 10), (10, 11, 9), (8, 13, 11), (12, 13, 8), (12, 14, 13), (5, 11, 4), (20, 16, 19, 18), (17, 18, 7), (20, 18, 17, 4), (28, 54, 27, 24), (24, 23, 18), (28, 24, 26), (34, 36, 31, 22), (21, 30, 28, 26), (21, 34, 30), (36, 40, 37, 31), (33, 46, 45, 44), (32, 38, 54), (41, 42, 39), (247, 43, 40), (61, 62, 58, 60), (35, 40, 36), (33, 44, 32), (46, 28, 31), (29, 34, 21), (27, 48, 24), (49, 55, 51), (54, 53, 50), (55, 56, 52), (51, 55, 52), (57, 62, 61, 64), (81, 85, 82, 74), (63, 57, 64), (63, 59, 57), (57, 54, 58), (26, 19, 16), (26, 24, 18), (26, 16, 21), (66, 74, 65), (68, 69, 65), (89, 90, 74), (71, 70, 74), (83, 72, 74), (72, 71, 74), (74, 90, 65), (69, 68, 73), (76, 15, 73), (73, 74, 66), (73, 75, 74), (68, 76, 73), (79, 80, 77), (73, 78, 75), (82, 84, 74), (71, 91, 89, 70), (86, 84, 82), (87, 146, 85), (87, 85, 81), (146, 86, 85), (75, 81, 74), (15, 79, 73), (84, 83, 74), (90, 15, 67), (146, 90, 93), (146, 94, 15), (94, 97, 95), (65, 90, 67), (67, 88, 68), (84, 92, 91, 83), (103, 104, 101, 81), (93, 92, 86), (77, 80, 98), (99, 103, 80), (130, 102, 101), (99, 159, 106, 105), (105, 104, 103), (80, 103, 81), (127, 110, 106, 159), (100, 159, 99), (109, 107, 106), (110, 109, 106), (53, 115, 350, 50), (164, 108, 127), (54, 122, 115), (50, 113, 48), (59, 63, 116, 120), (48, 113, 112), (59, 54, 57), (326, 120, 116), (117, 118, 331, 335), (59, 118, 117, 54), (119, 117, 335), (118, 59, 331), (350, 115, 122, 121), (117, 122, 54), (122, 119, 183, 121), (123, 183, 335), (124, 128, 129, 126), (183, 350, 121), (124, 126, 99), (134, 132, 131, 146), (134, 146, 130), (137, 138, 135, 136), (133, 146, 131), (135, 154, 132), (105, 136, 135, 134), (135, 132, 134), (147, 148, 150, 146), (139, 141, 140), (139, 143, 141), (141, 144, 142), (141, 142, 140), (180, 213, 192, 156), (148, 151, 150), (151, 149, 150), (155, 154, 153), (158, 157, 156), (155, 180, 156, 154), (124, 139, 140, 128), (192, 158, 156), (162, 176, 165, 163), (139, 124, 350), (140, 161, 129), (147, 146, 133), (153, 154, 135), (154, 133, 132), (152, 148, 147), (160, 162, 127), (172, 166, 165, 176), (110, 172, 167, 109), (171, 166, 172, 170), (168, 138, 137), (173, 142, 174, 176), (177, 181, 179, 155), (174, 175, 176), (182, 180, 181), (169, 178, 177, 167), (173, 176, 161), (167, 177, 155, 168), (162, 163, 171, 170), (162, 170, 108, 164), (108, 170, 172, 110), (166, 171, 163), (148, 157, 191, 151), (172, 182, 181), (172, 181, 178), (172, 178, 169), (139, 184, 143), (139, 186, 185), (139, 185, 184), (185, 187, 184), (194, 207, 206, 205), (190, 189, 188), (191, 190, 151), (194, 205, 158), (196, 197, 186), (197, 199, 198), (196, 200, 197), (357, 203, 202), (204, 357, 202), (182, 215, 214, 213), (206, 363, 201), (364, 363, 206), (196, 139, 350), (197, 198, 185), (186, 197, 185), (191, 201, 190), (201, 204, 190), (205, 191, 157), (363, 204, 201), (198, 210, 187), (209, 187, 208), (214, 192, 213), (216, 195, 214), (218, 216, 217), (174, 208, 211, 175), (219, 220, 210), (199, 221, 219), (225, 207, 223), (218, 225, 223), (388, 224, 225), (198, 219, 210), (218, 223, 216), (226, 172, 176), (172, 215, 182), (172, 218, 217), (172, 217, 215), (226, 388, 225), (226, 225, 218), (151, 188, 149), (184, 208, 174), (175, 211, 212, 176), (182, 213, 180), (227, 231, 232, 229), (350, 124, 113), (129, 161, 127), (168, 105, 107), (144, 174, 142), (179, 180, 155), (185, 198, 187), (214, 194, 192), (199, 219, 198), (224, 364, 207), (223, 194, 195), (144, 184, 174), (99, 126, 100), (125, 124, 80), (127, 162, 164), (126, 159, 100), (227, 238, 228), (227, 229, 239), (238, 230, 228), (245, 244, 232), (235, 233, 13), (231, 233, 232), (230, 242, 228), (235, 234, 233), (270, 46, 264, 262), (228, 231, 227), (95, 237, 236), (14, 95, 235), (95, 236, 234), (246, 241, 240), (239, 243, 230), (41, 248, 42), (248, 250, 247), (46, 252, 45), (249, 253, 248), (253, 255, 248), (258, 264, 257), (255, 253, 256), (46, 38, 252), (248, 256, 251), (256, 257, 37), (254, 259, 253), (291, 263, 262), (260, 264, 261), (269, 265, 268), (38, 269, 268, 266), (274, 275, 277, 276), (46, 270, 38), (267, 38, 266), (267, 287, 38), (270, 269, 38), (281, 271, 273), (259, 261, 258), (277, 279, 278, 276), (287, 279, 277, 275), (375, 306, 323, 300), (278, 326, 276), (280, 279, 287), (279, 280, 278), (287, 275, 58), (272, 284, 266), (286, 283, 282), (289, 272, 285), (246, 269, 292), (293, 270, 262), (96, 294, 237), (97, 295, 96), (96, 296, 294), (298, 309, 297), (297, 299, 298), (304, 312, 300), (317, 303, 299), (302, 317, 299), (305, 304, 300), (323, 322, 300), (322, 305, 300), (295, 375, 299), (301, 302, 299), (316, 320, 319, 314), (299, 375, 300), (310, 307, 309), (315, 309, 307), (310, 315, 307), (314, 319, 318), (306, 325, 324, 323), (323, 324, 321, 322), (308, 309, 314, 313), (310, 320, 315), (308, 313, 297), (315, 314, 309), (280, 328, 327, 326), (297, 313, 301), (332, 329, 333, 330), (327, 328, 332, 330), (330, 120, 327), (123, 331, 330), (329, 334, 123), (338, 334, 329), (327, 120, 326), (336, 338, 337, 343), (329, 332, 328), (338, 329, 287), (350, 183, 123), (334, 338, 336, 123), (267, 337, 338), (346, 348, 347, 344), (267, 338, 287), (342, 340, 344), (341, 289, 339), (267, 284, 343), (345, 343, 284), (364, 389, 366, 363), (123, 335, 331), (345, 341, 342), (354, 353, 352), (196, 355, 354), (196, 354, 351), (354, 369, 353), (351, 354, 352), (362, 356, 357), (359, 358, 356), (360, 359, 356), (355, 368, 370, 369), (365, 361, 360), (367, 365, 366), (196, 368, 355), (196, 371, 368), (372, 404, 373), (372, 373, 370), (380, 383, 377, 381), (368, 372, 370), (378, 376, 374), (377, 379, 374), (385, 384, 383), (365, 380, 381, 361), (385, 383, 382), (355, 369, 354), (381, 374, 361), (401, 439, 400, 397), (382, 380, 365), (384, 379, 377), (220, 386, 222), (370, 394, 386), (390, 367, 389), (391, 389, 388), (395, 396, 394), (405, 432, 373), (392, 399, 397, 390), (401, 397, 398), (226, 393, 392, 391), (393, 226, 176), (226, 391, 388), (404, 403, 406, 405), (396, 442, 387), (393, 398, 399), (393, 401, 398), (393, 399, 392), (349, 350, 343), (349, 403, 371), (349, 196, 350), (407, 409, 410, 406), (349, 408, 407), (416, 414, 411, 384), (349, 407, 403), (408, 409, 407), (426, 413, 411), (413, 412, 375), (413, 375, 411), (419, 421, 422, 420), (440, 416, 385), (418, 349, 417), (303, 349, 418), (349, 419, 408), (349, 421, 419), (427, 424, 412, 413), (424, 425, 375, 412), (430, 431, 458, 429), (428, 430, 426), (427, 429, 457, 424), (442, 448, 445, 443), (430, 427, 426), (458, 457, 429), (409, 420, 410), (428, 426, 415), (414, 426, 411), (457, 425, 424), (434, 436, 435), (438, 440, 437), (441, 450, 440), (420, 442, 434), (443, 444, 442), (449, 447, 445, 448), (447, 444, 443), (452, 453, 462, 451), (463, 431, 462), (444, 447, 449, 438), (452, 451, 450), (442, 460, 446, 448), (449, 450, 441), (432, 410, 433, 396), (371, 404, 372), (379, 376, 378), (385, 416, 384), (439, 438, 437, 400), (393, 438, 439, 401), (442, 438, 393, 176), (397, 400, 385, 382), (369, 370, 353), (404, 405, 373), (451, 462, 430, 428), (397, 382, 367), (406, 432, 405), (406, 410, 432), (422, 442, 420), (461, 463, 462, 460), (319, 455, 421), (319, 459, 455), (425, 319, 320), (462, 453, 446, 460), (58, 275, 274, 60), (423, 442, 422), (453, 449, 448), (453, 448, 446), (464, 458, 431), (14, 235, 13), (287, 58, 54), (274, 276, 61, 60), (276, 326, 64, 61), (363, 362, 357, 204), (330, 331, 120), (196, 351, 200), (351, 352, 200), (8, 23, 25, 12), (199, 353, 221), (388, 364, 224), (222, 387, 212), (18, 8, 7), (11, 20, 4), (11, 21, 20), (11, 13, 249, 41), (11, 29, 21), (11, 41, 39), (11, 39, 29), (24, 47, 12), (49, 52, 12), (52, 56, 15), (47, 49, 12), (25, 24, 12), (77, 98, 78), (101, 87, 81), (56, 111, 15), (111, 112, 15), (114, 124, 15), (112, 114, 15), (145, 94, 146), (189, 97, 94), (102, 146, 87), (236, 288, 286, 234), (13, 254, 249), (13, 260, 254), (13, 262, 260), (273, 271, 233), (281, 273, 234), (283, 281, 234), (282, 283, 234), (286, 282, 234), (290, 288, 236), (339, 290, 236), (294, 346, 344, 237), (340, 339, 237), (299, 418, 417, 296), (344, 340, 237), (358, 295, 97), (349, 402, 294), (417, 349, 296), (303, 319, 454), (425, 310, 325), (402, 346, 294), (3, 0, 4), (7, 8, 2), (3, 4, 2), (0, 3, 2), (1, 9, 5), (8, 10, 2), (12, 15, 14), (6, 5, 4), (20, 21, 16), (23, 24, 25), (30, 34, 22), (28, 33, 32), (28, 32, 54), (22, 28, 30), (31, 28, 22), (34, 35, 36), (34, 29, 35), (46, 33, 28), (38, 287, 54), (35, 42, 40), (39, 42, 35), (40, 43, 37), (44, 45, 38), (29, 39, 35), (32, 44, 38), (37, 46, 31), (27, 54, 50), (27, 50, 48), (24, 48, 47), (47, 48, 49), (49, 51, 52), (49, 48, 55), (55, 48, 56), (62, 57, 58), (19, 26, 18), (65, 67, 68), (70, 89, 74), (65, 69, 73), (65, 73, 66), (73, 77, 78), (73, 79, 77), (85, 86, 82), (75, 78, 81), (78, 98, 81), (67, 15, 88), (91, 90, 89), (88, 15, 76), (90, 146, 15), (92, 90, 91), (93, 90, 92), (15, 94, 95), (95, 97, 96), (72, 91, 71), (68, 88, 76), (79, 15, 80), (86, 92, 84), (146, 93, 86), (83, 91, 72), (104, 130, 101), (106, 107, 105), (98, 80, 81), (99, 105, 103), (127, 108, 110), (54, 115, 53), (56, 48, 111), (50, 350, 113), (112, 113, 114), (331, 59, 120), (117, 119, 122), (111, 48, 112), (183, 119, 335), (15, 124, 125), (126, 129, 127), (132, 133, 131), (105, 137, 136), (140, 142, 161), (146, 150, 145), (154, 152, 147), (154, 156, 152), (128, 140, 129), (138, 153, 135), (156, 157, 148), (152, 156, 148), (154, 147, 133), (127, 161, 160), (161, 162, 160), (165, 166, 163), (167, 168, 107), (172, 169, 167), (178, 181, 177), (181, 180, 179), (161, 176, 162), (168, 155, 138), (141, 184, 144), (143, 184, 141), (151, 190, 188), (158, 205, 157), (192, 194, 158), (197, 200, 199), (204, 202, 189), (206, 201, 193), (207, 364, 206), (139, 196, 186), (190, 204, 189), (205, 206, 193), (205, 193, 191), (193, 201, 191), (184, 209, 208), (208, 187, 211), (187, 210, 211), (217, 216, 214), (215, 217, 214), (219, 221, 220), (225, 224, 207), (216, 223, 195), (211, 210, 212), (210, 220, 212), (220, 222, 212), (172, 226, 218), (126, 127, 159), (168, 137, 105), (161, 142, 173), (138, 155, 153), (184, 187, 209), (214, 195, 194), (223, 207, 194), (15, 125, 80), (80, 124, 99), (130, 146, 102), (105, 134, 104), (104, 134, 130), (109, 167, 107), (114, 113, 124), (228, 242, 13), (231, 13, 233), (233, 245, 232), (228, 13, 231), (232, 244, 229), (235, 95, 234), (227, 239, 238), (229, 241, 239), (244, 240, 229), (240, 241, 229), (241, 243, 239), (238, 239, 230), (230, 243, 242), (241, 246, 243), (245, 246, 240), (245, 240, 244), (41, 249, 248), (250, 248, 251), (42, 248, 247), (250, 256, 37), (250, 251, 256), (45, 252, 38), (249, 254, 253), (248, 255, 256), (256, 253, 257), (253, 258, 257), (264, 46, 257), (257, 46, 37), (254, 260, 259), (260, 262, 264), (268, 265, 233), (259, 260, 261), (271, 268, 233), (268, 272, 266), (271, 272, 268), (281, 272, 271), (258, 261, 264), (253, 259, 258), (284, 267, 266), (286, 285, 283), (283, 272, 281), (285, 272, 283), (290, 285, 286), (288, 290, 286), (272, 289, 284), (339, 289, 290), (290, 289, 285), (242, 291, 262), (291, 292, 263), (291, 243, 292), (265, 246, 245), (269, 293, 292), (263, 293, 262), (292, 293, 263), (243, 246, 292), (269, 246, 265), (265, 245, 233), (270, 293, 269), (14, 15, 95), (95, 96, 237), (300, 312, 298), (96, 299, 296), (96, 295, 299), (297, 301, 299), (298, 299, 300), (297, 309, 308), (298, 311, 310), (312, 310, 311), (309, 298, 310), (313, 314, 302), (315, 316, 314), (302, 318, 317), (317, 319, 303), (318, 319, 317), (305, 321, 304), (322, 321, 305), (456, 325, 306), (325, 310, 324), (315, 320, 316), (302, 314, 318), (324, 310, 321), (304, 321, 312), (321, 310, 312), (312, 311, 298), (375, 456, 306), (301, 313, 302), (287, 328, 280), (287, 329, 328), (333, 329, 123), (333, 123, 330), (337, 267, 343), (336, 343, 123), (343, 350, 123), (289, 341, 284), (340, 341, 339), (342, 341, 340), (344, 345, 342), (349, 345, 348), (348, 345, 347), (347, 345, 344), (341, 345, 284), (362, 360, 356), (357, 356, 203), (360, 361, 359), (366, 360, 362), (363, 366, 362), (366, 365, 360), (368, 371, 372), (381, 377, 374), (379, 378, 374), (383, 384, 377), (382, 383, 380), (359, 374, 358), (361, 374, 359), (367, 382, 365), (353, 370, 386), (353, 386, 220), (388, 389, 364), (391, 392, 390), (391, 390, 389), (370, 395, 394), (373, 432, 396), (395, 373, 396), (442, 176, 387), (399, 398, 397), (390, 397, 367), (222, 386, 387), (386, 394, 387), (394, 396, 387), (402, 349, 346), (196, 349, 371), (403, 407, 406), (371, 403, 404), (376, 411, 375), (379, 411, 376), (426, 427, 413), (416, 415, 414), (409, 419, 420), (349, 319, 421), (421, 423, 422), (408, 419, 409), (430, 429, 427), (416, 428, 415), (415, 426, 414), (384, 411, 379), (410, 434, 433), (410, 420, 434), (434, 435, 433), (438, 441, 440), (434, 442, 436), (445, 447, 443), (450, 451, 428), (449, 452, 450), (438, 449, 441), (442, 444, 438), (435, 436, 442), (433, 435, 442), (449, 453, 452), (396, 433, 442), (352, 353, 199), (389, 367, 366), (370, 373, 395), (437, 440, 385), (440, 450, 416), (462, 431, 430), (450, 428, 416), (400, 437, 385), (423, 455, 442), (319, 425, 459), (459, 463, 455), (421, 455, 423), (458, 459, 457), (442, 455, 460), (460, 455, 461), (463, 461, 455), (463, 459, 464), (464, 459, 458), (303, 454, 349), (457, 459, 425), (349, 454, 319), (463, 464, 431), (346, 349, 348), (345, 349, 343), (42, 247, 40), (247, 250, 43), (43, 250, 37), (221, 353, 220), (387, 176, 212), (200, 352, 199), (116, 63, 64), (278, 280, 326), (18, 23, 8), (12, 52, 15), (101, 102, 87), (145, 150, 94), (150, 149, 94), (188, 189, 94), (202, 203, 97), (189, 202, 97), (149, 188, 94), (13, 242, 262), (234, 273, 233), (237, 339, 236), (242, 243, 291), (203, 356, 97), (356, 358, 97), (376, 375, 295), (374, 376, 295), (358, 374, 295), (296, 349, 294), (299, 303, 418), (456, 425, 325), (310, 425, 320), (425, 456, 375), (326, 116, 64)])
me_cube.materials.append(mat_material)
me_cube.use_remesh_preserve_volume = False
me_cube.use_remesh_preserve_attributes = False
me_cube.use_mirror_vertex_groups = False
me_cube.update()

# ---- objects
ob_cube_002 = bpy.data.objects.new('Cube.002', me_cube_002)
ob_cube_001 = bpy.data.objects.new('Cube.001', me_cube_001)
ob_cube = bpy.data.objects.new('Cube', me_cube)

# ---- transforms, parenting, visibility, modifiers, constraints
ob_cube_002.location = (0.0, -0.09937, 0.121)
ob_cube_002.lock_rotations_4d = False
ob_cube_002.empty_display_type = 'ARROWS'
ob_cube_002.lineart.crease_threshold = 0.0
ob_cube_001.location = (0.007331, 0.643, 0.1231)
ob_cube_001.lock_rotations_4d = False
ob_cube_001.empty_display_type = 'ARROWS'
ob_cube_001.lineart.crease_threshold = 0.0
ob_cube.location = (0.0, 0.0, 0.0)
ob_cube.lock_rotations_4d = False
ob_cube.empty_display_type = 'ARROWS'
ob_cube.lineart.crease_threshold = 0.0

# ---- collection membership
col_collection_1.objects.link(ob_cube_002)
col_collection_1.objects.link(ob_cube_001)
col_collection_1.objects.link(ob_cube)

# ---- scene / render settings (as saved in the file)
scene.frame_start = 1; scene.frame_end = 250; scene.frame_set(1)
scene.render.engine = 'BLENDER_EEVEE_NEXT'
scene.render.resolution_percentage = 50
scene.render.dither_intensity = 0.0
scene.cycles.use_denoising = False
scene.cycles.samples = 10
scene.cycles.sampling_pattern = 'TABULATED_SOBOL'
scene.cycles.light_sampling_threshold = 0.0
scene.cycles.use_adaptive_sampling = False
scene.cycles.use_light_tree = False
scene.cycles.blur_glossy = 0.0
scene.cycles.pixel_filter_type = 'GAUSSIAN'
scene.cycles.sample_clamp_indirect = 0.0
scene.view_settings.view_transform = 'Standard'
bpy.context.view_layer.update()

# ---- added for rendering (the .blend has no active camera and no usable light): camera, sun
cam_auto = bpy.data.cameras.new('AutoCamera')
cam_auto.lens = 50.0
cam_auto.sensor_width = 36.0
cam_auto.clip_end = 1000.0
ob_auto_camera = bpy.data.objects.new('AutoCamera', cam_auto)
scene.collection.objects.link(ob_auto_camera)
ob_auto_camera.location = (2.48506, -3.03839, 1.89671)
ob_auto_camera.rotation_euler = (1.09748, -7.21219e-08, 0.694738)
scene.camera = ob_auto_camera
light_auto_sun = bpy.data.lights.new('AutoSun', 'SUN')
light_auto_sun.energy = 3.0
light_auto_sun.angle = 0.0523599
ob_auto_sun = bpy.data.objects.new('AutoSun', light_auto_sun)
scene.collection.objects.link(ob_auto_sun)
ob_auto_sun.rotation_euler = (0.872665, 0.174533, 0.523599)
bpy.context.view_layer.update()
